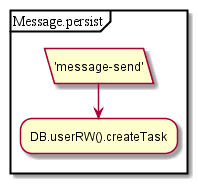

The diagram above was rendered by PlantUML. Its source (embedded in the PNG):
@startuml
partition Message.persist {
:'message-send'/
:DB.userRW().createTask;
}
@enduml